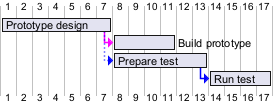

The diagram above was rendered by PlantUML. Its source (embedded in the PNG):
@startgantt
<style>
ganttDiagram {
	arrow {
		LineColor blue
	}
}
</style>
[Prototype design] requires 7 days
[Build prototype] requires 4 days
[Prepare test] requires 6 days
[Prototype design] -[#FF00FF]-> [Build prototype]
[Prototype design] -[dotted]-> [Prepare test]
Then [Run test]  requires 4 days
@endgantt